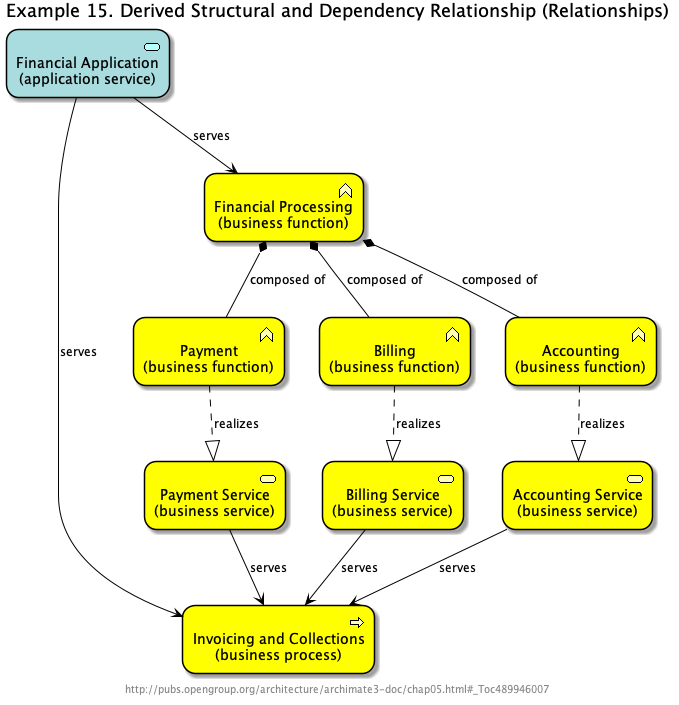

The diagram above was rendered by PlantUML. Its source (embedded in the PNG):
@startuml Ex_15_DerivedStructuralAndDependencyRelationship


skinparam defaultTextAlignment center
skinparam wrapWidth 400
skinparam maxMessageSize 150
skinparam StereotypeAlignment right

skinparam Arrow {
    Color #000000
    FontColor #000000
    FontSize 12
}
skinparam Folder<<grouping>> {
    Shadowing true
    StereotypeFontSize 0
    FontColor #444444
    BorderColor #444444
    BorderStyle dashed
}
skinparam Folder<<group>> {
    Shadowing true
    StereotypeFontSize 0
    FontColor #444444
    BackgroundColor lightgrey
}
skinparam rectangle<<boundary>> {
    Shadowing false
    StereotypeFontSize 0
    FontColor #444444
    BorderColor #444444
    BorderStyle dashed
}
skinparam node {
  StereotypeAlignment right
}
skinparam cloud {
  StereotypeAlignment right
}
skinparam frame {
  StereotypeAlignment right
}
skinparam archimate {
  StereotypeAlignment right
  RoundCorner<<strategy-capability>> 25
  RoundCorner<<strategy-course-of-action>> 25
  RoundCorner<<business-process>> 25
  RoundCorner<<business-function>> 25
  RoundCorner<<business-interaction>> 25
  RoundCorner<<business-event>> 25
  RoundCorner<<business-service>> 25
  RoundCorner<<application-function>> 25
  RoundCorner<<application-interaction>> 25
  RoundCorner<<application-process>> 25
  RoundCorner<<application-event>> 25
  RoundCorner<<application-service>> 25
  RoundCorner<<technology-function>> 25
  RoundCorner<<technology-process>> 25
  RoundCorner<<technology-interaction>> 25
  RoundCorner<<technology-event>> 25
  RoundCorner<<technology-infra-service>> 25
  RoundCorner<<implementation-workpackage>> 25
  RoundCorner<<implementation-event>> 25
  DiagonalCorner<<motivation-stakeholder>> 12
  DiagonalCorner<<motivation-driver>> 12
  DiagonalCorner<<motivation-assessment>> 12
  DiagonalCorner<<motivation-goal>> 12
  DiagonalCorner<<motivation-outcome>> 12
  DiagonalCorner<<motivation-principle>> 12
  DiagonalCorner<<motivation-requirement>> 12
  DiagonalCorner<<motivation-constraint>> 12
}
skinparam usecase {
  BorderColor #000000
}
























footer http://pubs.opengroup.org/architecture/archimate3-doc/chap05.html#_Toc489946007

title Example 15. Derived Structural and Dependency Relationship (Relationships)

archimate #BUSINESS "Payment\n(business function)" <<business-function>> as BF_16
archimate #BUSINESS "Invoicing and Collections\n(business process)" <<business-process>> as BP_14
archimate #BUSINESS "Billing\n(business function)" <<business-function>> as BF_15
archimate #APPLICATION "Financial Application\n(application service)" <<application-service>> as AS_1
archimate #BUSINESS "Accounting\n(business function)" <<business-function>> as BF_14
archimate #BUSINESS "Payment Service\n(business service)" <<business-service>> as BS_8
archimate #BUSINESS "Billing Service\n(business service)" <<business-service>> as BS_7
archimate #BUSINESS "Accounting Service\n(business service)" <<business-service>> as BS_6
archimate #BUSINESS "Financial Processing\n(business function)" <<business-function>> as BF_17
AS_1 --> BF_17 : "serves"
BF_17 *-- BF_15 : "composed of"
BS_6 --> BP_14 : "serves"
BF_14 ..|> BS_6 : "realizes"
AS_1 --> BP_14 : "serves"
BS_8 --> BP_14 : "serves"
BF_16 ..|> BS_8 : "realizes"
BF_15 ..|> BS_7 : "realizes"
BF_17 *-- BF_14 : "composed of"
BS_7 --> BP_14 : "serves"
BF_17 *-- BF_16 : "composed of"
@enduml